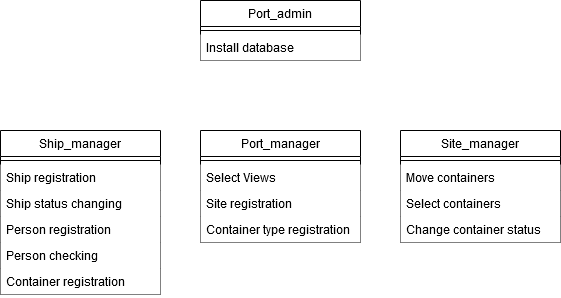

The diagram above was exported from draw.io. Its source (the exported page's mxGraphModel, read from the mxfile embedded in the PNG):
<mxGraphModel dx="1550" dy="875" grid="1" gridSize="10" guides="1" tooltips="1" connect="1" arrows="1" fold="1" page="1" pageScale="1" pageWidth="827" pageHeight="1169" math="0" shadow="0">
  <root>
    <mxCell id="WIyWlLk6GJQsqaUBKTNV-0" />
    <mxCell id="WIyWlLk6GJQsqaUBKTNV-1" parent="WIyWlLk6GJQsqaUBKTNV-0" />
    <mxCell id="zkfFHV4jXpPFQw0GAbJ--0" value="Ship_manager" style="swimlane;fontStyle=0;align=center;verticalAlign=top;childLayout=stackLayout;horizontal=1;startSize=26;horizontalStack=0;resizeParent=1;resizeLast=0;collapsible=1;marginBottom=0;rounded=0;shadow=0;strokeWidth=1;" parent="WIyWlLk6GJQsqaUBKTNV-1" vertex="1">
      <mxGeometry x="120" y="210" width="160" height="164" as="geometry">
        <mxRectangle x="230" y="140" width="160" height="26" as="alternateBounds" />
      </mxGeometry>
    </mxCell>
    <mxCell id="zkfFHV4jXpPFQw0GAbJ--4" value="" style="line;html=1;strokeWidth=1;align=left;verticalAlign=middle;spacingTop=-1;spacingLeft=3;spacingRight=3;rotatable=0;labelPosition=right;points=[];portConstraint=eastwest;" parent="zkfFHV4jXpPFQw0GAbJ--0" vertex="1">
      <mxGeometry y="26" width="160" height="8" as="geometry" />
    </mxCell>
    <mxCell id="zkfFHV4jXpPFQw0GAbJ--3" value="Ship registration" style="text;align=left;verticalAlign=top;spacingLeft=4;spacingRight=4;overflow=hidden;rotatable=0;points=[[0,0.5],[1,0.5]];portConstraint=eastwest;rounded=0;shadow=0;html=0;fillColor=#ffffff;" parent="zkfFHV4jXpPFQw0GAbJ--0" vertex="1">
      <mxGeometry y="34" width="160" height="26" as="geometry" />
    </mxCell>
    <mxCell id="L8pYVoBCzWY-Cg_I2SkW-0" value="Ship status changing&#10;" style="text;align=left;verticalAlign=top;spacingLeft=4;spacingRight=4;overflow=hidden;rotatable=0;points=[[0,0.5],[1,0.5]];portConstraint=eastwest;rounded=0;shadow=0;html=0;fillColor=#ffffff;" vertex="1" parent="zkfFHV4jXpPFQw0GAbJ--0">
      <mxGeometry y="60" width="160" height="26" as="geometry" />
    </mxCell>
    <mxCell id="L8pYVoBCzWY-Cg_I2SkW-5" value="Person registration&#10;" style="text;align=left;verticalAlign=top;spacingLeft=4;spacingRight=4;overflow=hidden;rotatable=0;points=[[0,0.5],[1,0.5]];portConstraint=eastwest;rounded=0;shadow=0;html=0;fillColor=#ffffff;" vertex="1" parent="zkfFHV4jXpPFQw0GAbJ--0">
      <mxGeometry y="86" width="160" height="26" as="geometry" />
    </mxCell>
    <mxCell id="L8pYVoBCzWY-Cg_I2SkW-7" value="Person checking&#10;" style="text;align=left;verticalAlign=top;spacingLeft=4;spacingRight=4;overflow=hidden;rotatable=0;points=[[0,0.5],[1,0.5]];portConstraint=eastwest;rounded=0;shadow=0;html=0;fillColor=#ffffff;" vertex="1" parent="zkfFHV4jXpPFQw0GAbJ--0">
      <mxGeometry y="112" width="160" height="26" as="geometry" />
    </mxCell>
    <mxCell id="L8pYVoBCzWY-Cg_I2SkW-6" value="Container registration&#10;" style="text;align=left;verticalAlign=top;spacingLeft=4;spacingRight=4;overflow=hidden;rotatable=0;points=[[0,0.5],[1,0.5]];portConstraint=eastwest;rounded=0;shadow=0;html=0;fillColor=#ffffff;" vertex="1" parent="zkfFHV4jXpPFQw0GAbJ--0">
      <mxGeometry y="138" width="160" height="26" as="geometry" />
    </mxCell>
    <mxCell id="zkfFHV4jXpPFQw0GAbJ--6" value="Site_manager" style="swimlane;fontStyle=0;align=center;verticalAlign=top;childLayout=stackLayout;horizontal=1;startSize=26;horizontalStack=0;resizeParent=1;resizeLast=0;collapsible=1;marginBottom=0;rounded=0;shadow=0;strokeWidth=1;" parent="WIyWlLk6GJQsqaUBKTNV-1" vertex="1">
      <mxGeometry x="520" y="210" width="160" height="112" as="geometry">
        <mxRectangle x="130" y="380" width="160" height="26" as="alternateBounds" />
      </mxGeometry>
    </mxCell>
    <mxCell id="zkfFHV4jXpPFQw0GAbJ--9" value="" style="line;html=1;strokeWidth=1;align=left;verticalAlign=middle;spacingTop=-1;spacingLeft=3;spacingRight=3;rotatable=0;labelPosition=right;points=[];portConstraint=eastwest;" parent="zkfFHV4jXpPFQw0GAbJ--6" vertex="1">
      <mxGeometry y="26" width="160" height="8" as="geometry" />
    </mxCell>
    <mxCell id="zkfFHV4jXpPFQw0GAbJ--7" value="Move containers" style="text;align=left;verticalAlign=top;spacingLeft=4;spacingRight=4;overflow=hidden;rotatable=0;points=[[0,0.5],[1,0.5]];portConstraint=eastwest;fillColor=#ffffff;" parent="zkfFHV4jXpPFQw0GAbJ--6" vertex="1">
      <mxGeometry y="34" width="160" height="26" as="geometry" />
    </mxCell>
    <mxCell id="zkfFHV4jXpPFQw0GAbJ--8" value="Select containers" style="text;align=left;verticalAlign=top;spacingLeft=4;spacingRight=4;overflow=hidden;rotatable=0;points=[[0,0.5],[1,0.5]];portConstraint=eastwest;rounded=0;shadow=0;html=0;fillColor=#ffffff;" parent="zkfFHV4jXpPFQw0GAbJ--6" vertex="1">
      <mxGeometry y="60" width="160" height="26" as="geometry" />
    </mxCell>
    <mxCell id="L8pYVoBCzWY-Cg_I2SkW-4" value="Change container status" style="text;align=left;verticalAlign=top;spacingLeft=4;spacingRight=4;overflow=hidden;rotatable=0;points=[[0,0.5],[1,0.5]];portConstraint=eastwest;rounded=0;shadow=0;html=0;fillColor=#ffffff;" vertex="1" parent="zkfFHV4jXpPFQw0GAbJ--6">
      <mxGeometry y="86" width="160" height="26" as="geometry" />
    </mxCell>
    <mxCell id="zkfFHV4jXpPFQw0GAbJ--13" value="Port_admin" style="swimlane;fontStyle=0;align=center;verticalAlign=top;childLayout=stackLayout;horizontal=1;startSize=26;horizontalStack=0;resizeParent=1;resizeLast=0;collapsible=1;marginBottom=0;rounded=0;shadow=0;strokeWidth=1;" parent="WIyWlLk6GJQsqaUBKTNV-1" vertex="1">
      <mxGeometry x="320" y="80" width="160" height="60" as="geometry">
        <mxRectangle x="340" y="380" width="170" height="26" as="alternateBounds" />
      </mxGeometry>
    </mxCell>
    <mxCell id="zkfFHV4jXpPFQw0GAbJ--15" value="" style="line;html=1;strokeWidth=1;align=left;verticalAlign=middle;spacingTop=-1;spacingLeft=3;spacingRight=3;rotatable=0;labelPosition=right;points=[];portConstraint=eastwest;" parent="zkfFHV4jXpPFQw0GAbJ--13" vertex="1">
      <mxGeometry y="26" width="160" height="8" as="geometry" />
    </mxCell>
    <mxCell id="zkfFHV4jXpPFQw0GAbJ--14" value="Install database" style="text;align=left;verticalAlign=top;spacingLeft=4;spacingRight=4;overflow=hidden;rotatable=0;points=[[0,0.5],[1,0.5]];portConstraint=eastwest;fillColor=#ffffff;" parent="zkfFHV4jXpPFQw0GAbJ--13" vertex="1">
      <mxGeometry y="34" width="160" height="26" as="geometry" />
    </mxCell>
    <mxCell id="L8pYVoBCzWY-Cg_I2SkW-10" value="Port_manager" style="swimlane;fontStyle=0;align=center;verticalAlign=top;childLayout=stackLayout;horizontal=1;startSize=26;horizontalStack=0;resizeParent=1;resizeLast=0;collapsible=1;marginBottom=0;rounded=0;shadow=0;strokeWidth=1;" vertex="1" parent="WIyWlLk6GJQsqaUBKTNV-1">
      <mxGeometry x="320" y="210" width="160" height="112" as="geometry">
        <mxRectangle x="340" y="380" width="170" height="26" as="alternateBounds" />
      </mxGeometry>
    </mxCell>
    <mxCell id="L8pYVoBCzWY-Cg_I2SkW-11" value="" style="line;html=1;strokeWidth=1;align=left;verticalAlign=middle;spacingTop=-1;spacingLeft=3;spacingRight=3;rotatable=0;labelPosition=right;points=[];portConstraint=eastwest;" vertex="1" parent="L8pYVoBCzWY-Cg_I2SkW-10">
      <mxGeometry y="26" width="160" height="8" as="geometry" />
    </mxCell>
    <mxCell id="L8pYVoBCzWY-Cg_I2SkW-12" value="Select Views" style="text;align=left;verticalAlign=top;spacingLeft=4;spacingRight=4;overflow=hidden;rotatable=0;points=[[0,0.5],[1,0.5]];portConstraint=eastwest;fillColor=#ffffff;" vertex="1" parent="L8pYVoBCzWY-Cg_I2SkW-10">
      <mxGeometry y="34" width="160" height="26" as="geometry" />
    </mxCell>
    <mxCell id="L8pYVoBCzWY-Cg_I2SkW-13" value="Site registration" style="text;align=left;verticalAlign=top;spacingLeft=4;spacingRight=4;overflow=hidden;rotatable=0;points=[[0,0.5],[1,0.5]];portConstraint=eastwest;fillColor=#ffffff;" vertex="1" parent="L8pYVoBCzWY-Cg_I2SkW-10">
      <mxGeometry y="60" width="160" height="26" as="geometry" />
    </mxCell>
    <mxCell id="L8pYVoBCzWY-Cg_I2SkW-14" value="Container type registration" style="text;align=left;verticalAlign=top;spacingLeft=4;spacingRight=4;overflow=hidden;rotatable=0;points=[[0,0.5],[1,0.5]];portConstraint=eastwest;fillColor=#ffffff;" vertex="1" parent="L8pYVoBCzWY-Cg_I2SkW-10">
      <mxGeometry y="86" width="160" height="26" as="geometry" />
    </mxCell>
  </root>
</mxGraphModel>